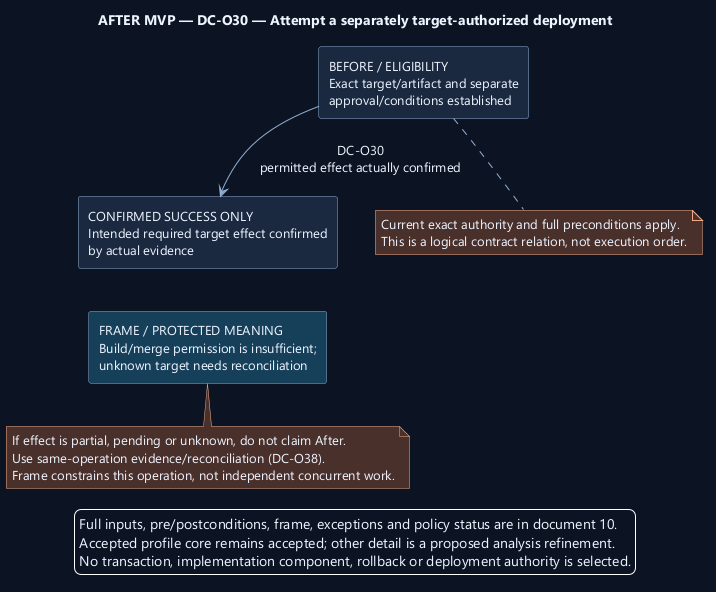

The diagram above was rendered by PlantUML. Its source (embedded in the PNG):
@startuml
' OWNER-MVP-2026-11-04 review: Future after MVP. Provider, advanced Sprint/review, or untrusted execution requirement retained as deferred.
skinparam backgroundColor #0D1525
skinparam defaultFontColor #EDF4FF
skinparam defaultFontName Segoe UI
skinparam defaultFontSize 13
skinparam shadowing false
skinparam ArrowColor #91AED1
skinparam rectangleBackgroundColor #1A2940
skinparam rectangleBorderColor #91AED1
skinparam noteBackgroundColor #4A302B
skinparam noteBorderColor #F1AD8A
skinparam nodesep 38
skinparam ranksep 42
top to bottom direction

title AFTER MVP — DC-O30 — Attempt a separately target-authorized deployment
rectangle "BEFORE / ELIGIBILITY\nExact target/artifact and separate\napproval/conditions established" as Before
rectangle "CONFIRMED SUCCESS ONLY\nIntended required target effect confirmed\nby actual evidence" as After
rectangle "FRAME / PROTECTED MEANING\nBuild/merge permission is insufficient;\nunknown target needs reconciliation" as Frame #17405A
Before --> After : DC-O30\npermitted effect actually confirmed
After -[hidden]down-> Frame
note bottom of Before
Current exact authority and full preconditions apply.
This is a logical contract relation, not execution order.
end note
note bottom of Frame
If effect is partial, pending or unknown, do not claim After.
Use same-operation evidence/reconciliation (DC-O38).
Frame constrains this operation, not independent concurrent work.
end note
legend bottom
Full inputs, pre/postconditions, frame, exceptions and policy status are in document 10.
Accepted profile core remains accepted; other detail is a proposed analysis refinement.
No transaction, implementation component, rollback or deployment authority is selected.
endlegend
@enduml